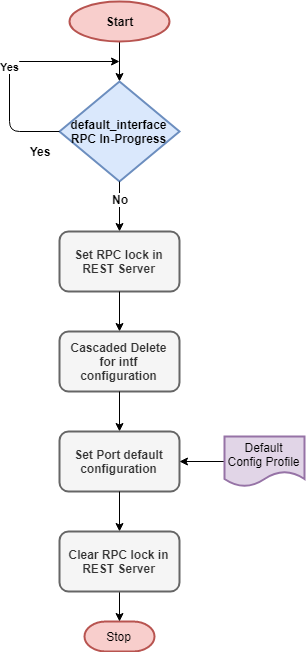

The diagram above was exported from draw.io. Its source (the exported page's mxGraphModel, read from the mxfile embedded in the PNG):
<mxGraphModel dx="1086" dy="767" grid="1" gridSize="10" guides="1" tooltips="1" connect="1" arrows="1" fold="1" page="1" pageScale="1" pageWidth="850" pageHeight="1100" math="0" shadow="0">
  <root>
    <mxCell id="0" />
    <mxCell id="1" parent="0" />
    <mxCell id="Yqd9_PUiO_EpjJrmvKQh-11" value="" style="edgeStyle=orthogonalEdgeStyle;rounded=0;orthogonalLoop=1;jettySize=auto;html=1;" parent="1" source="Yqd9_PUiO_EpjJrmvKQh-1" target="Yqd9_PUiO_EpjJrmvKQh-5" edge="1">
      <mxGeometry relative="1" as="geometry" />
    </mxCell>
    <mxCell id="Yqd9_PUiO_EpjJrmvKQh-1" value="Start" style="ellipse;whiteSpace=wrap;html=1;strokeWidth=2;fillColor=#f8cecc;strokeColor=#b85450;fontStyle=1" parent="1" vertex="1">
      <mxGeometry x="350" y="60" width="100" height="40" as="geometry" />
    </mxCell>
    <mxCell id="Yqd9_PUiO_EpjJrmvKQh-5" value="default_interface RPC In-Progress" style="rhombus;whiteSpace=wrap;html=1;strokeWidth=2;fillColor=#dae8fc;strokeColor=#6c8ebf;fontStyle=1" parent="1" vertex="1">
      <mxGeometry x="340" y="140" width="120" height="100" as="geometry" />
    </mxCell>
    <mxCell id="Yqd9_PUiO_EpjJrmvKQh-7" value="" style="endArrow=classic;html=1;exitX=0.5;exitY=1;exitDx=0;exitDy=0;entryX=0.5;entryY=0;entryDx=0;entryDy=0;" parent="1" source="Yqd9_PUiO_EpjJrmvKQh-5" target="Yqd9_PUiO_EpjJrmvKQh-13" edge="1">
      <mxGeometry width="50" height="50" relative="1" as="geometry">
        <mxPoint x="400" y="290" as="sourcePoint" />
        <mxPoint x="400" y="320" as="targetPoint" />
      </mxGeometry>
    </mxCell>
    <mxCell id="Yqd9_PUiO_EpjJrmvKQh-12" value="No" style="text;html=1;resizable=0;points=[];align=center;verticalAlign=middle;labelBackgroundColor=#ffffff;fontStyle=1" parent="Yqd9_PUiO_EpjJrmvKQh-7" vertex="1" connectable="0">
      <mxGeometry x="-0.325" relative="1" as="geometry">
        <mxPoint as="offset" />
      </mxGeometry>
    </mxCell>
    <mxCell id="Yqd9_PUiO_EpjJrmvKQh-13" value="Set RPC lock in REST Server" style="rounded=1;whiteSpace=wrap;html=1;strokeWidth=2;fillColor=#f5f5f5;strokeColor=#666666;fontColor=#333333;fontStyle=1" parent="1" vertex="1">
      <mxGeometry x="340" y="290" width="120" height="60" as="geometry" />
    </mxCell>
    <mxCell id="Yqd9_PUiO_EpjJrmvKQh-14" value="" style="endArrow=classic;html=1;exitX=0.5;exitY=1;exitDx=0;exitDy=0;entryX=0.5;entryY=0;entryDx=0;entryDy=0;" parent="1" source="Yqd9_PUiO_EpjJrmvKQh-13" target="Yqd9_PUiO_EpjJrmvKQh-15" edge="1">
      <mxGeometry width="50" height="50" relative="1" as="geometry">
        <mxPoint x="399" y="400" as="sourcePoint" />
        <mxPoint x="399" y="390" as="targetPoint" />
      </mxGeometry>
    </mxCell>
    <mxCell id="Yqd9_PUiO_EpjJrmvKQh-15" value="Cascaded Delete for intf configuration" style="rounded=1;whiteSpace=wrap;html=1;strokeWidth=2;fillColor=#f5f5f5;strokeColor=#666666;fontColor=#333333;fontStyle=1" parent="1" vertex="1">
      <mxGeometry x="340" y="390" width="120" height="60" as="geometry" />
    </mxCell>
    <mxCell id="Yqd9_PUiO_EpjJrmvKQh-17" value="" style="endArrow=classic;html=1;exitX=0.5;exitY=1;exitDx=0;exitDy=0;entryX=0.5;entryY=0;entryDx=0;entryDy=0;" parent="1" source="Yqd9_PUiO_EpjJrmvKQh-15" target="Yqd9_PUiO_EpjJrmvKQh-18" edge="1">
      <mxGeometry width="50" height="50" relative="1" as="geometry">
        <mxPoint x="220" y="630" as="sourcePoint" />
        <mxPoint x="400" y="480" as="targetPoint" />
      </mxGeometry>
    </mxCell>
    <mxCell id="Yqd9_PUiO_EpjJrmvKQh-18" value="Set Port default configuration" style="rounded=1;whiteSpace=wrap;html=1;strokeWidth=2;fillColor=#f5f5f5;strokeColor=#666666;fontColor=#333333;fontStyle=1" parent="1" vertex="1">
      <mxGeometry x="340" y="490" width="120" height="60" as="geometry" />
    </mxCell>
    <mxCell id="Yqd9_PUiO_EpjJrmvKQh-21" value="" style="edgeStyle=orthogonalEdgeStyle;rounded=0;orthogonalLoop=1;jettySize=auto;html=1;" parent="1" source="Yqd9_PUiO_EpjJrmvKQh-20" target="Yqd9_PUiO_EpjJrmvKQh-18" edge="1">
      <mxGeometry relative="1" as="geometry" />
    </mxCell>
    <mxCell id="Yqd9_PUiO_EpjJrmvKQh-20" value="Default Config Profile" style="shape=document;whiteSpace=wrap;html=1;boundedLbl=1;rounded=1;strokeWidth=2;fillColor=#e1d5e7;strokeColor=#9673a6;" parent="1" vertex="1">
      <mxGeometry x="505" y="495" width="80" height="50" as="geometry" />
    </mxCell>
    <mxCell id="Yqd9_PUiO_EpjJrmvKQh-22" value="" style="endArrow=classic;html=1;exitX=0.5;exitY=1;exitDx=0;exitDy=0;entryX=0.5;entryY=0;entryDx=0;entryDy=0;" parent="1" source="Yqd9_PUiO_EpjJrmvKQh-18" target="CW-h9Y478tPa5-JlvKXn-1" edge="1">
      <mxGeometry width="50" height="50" relative="1" as="geometry">
        <mxPoint x="405" y="560" as="sourcePoint" />
        <mxPoint x="400" y="600" as="targetPoint" />
      </mxGeometry>
    </mxCell>
    <mxCell id="Yqd9_PUiO_EpjJrmvKQh-25" value="Stop" style="strokeWidth=2;html=1;shape=mxgraph.flowchart.terminator;whiteSpace=wrap;fillColor=#f8cecc;strokeColor=#b85450;" parent="1" vertex="1">
      <mxGeometry x="365" y="680" width="70" height="30" as="geometry" />
    </mxCell>
    <mxCell id="CW-h9Y478tPa5-JlvKXn-3" value="" style="edgeStyle=orthogonalEdgeStyle;rounded=0;orthogonalLoop=1;jettySize=auto;html=1;entryX=0.5;entryY=0;entryDx=0;entryDy=0;entryPerimeter=0;" parent="1" source="CW-h9Y478tPa5-JlvKXn-1" target="Yqd9_PUiO_EpjJrmvKQh-25" edge="1">
      <mxGeometry relative="1" as="geometry">
        <mxPoint x="400" y="690" as="targetPoint" />
      </mxGeometry>
    </mxCell>
    <mxCell id="CW-h9Y478tPa5-JlvKXn-1" value="Clear RPC lock in REST Server" style="rounded=1;whiteSpace=wrap;html=1;strokeWidth=2;fillColor=#f5f5f5;strokeColor=#666666;fontColor=#333333;fontStyle=1" parent="1" vertex="1">
      <mxGeometry x="340" y="590" width="120" height="60" as="geometry" />
    </mxCell>
    <mxCell id="CW-h9Y478tPa5-JlvKXn-6" value="&lt;b&gt;Yes&lt;/b&gt;" style="edgeStyle=segmentEdgeStyle;endArrow=classic;html=1;exitX=0;exitY=0.5;exitDx=0;exitDy=0;" parent="1" source="Yqd9_PUiO_EpjJrmvKQh-5" edge="1">
      <mxGeometry width="50" height="50" relative="1" as="geometry">
        <mxPoint x="250" y="170" as="sourcePoint" />
        <mxPoint x="400" y="120" as="targetPoint" />
        <Array as="points">
          <mxPoint x="290" y="190" />
          <mxPoint x="290" y="120" />
        </Array>
      </mxGeometry>
    </mxCell>
    <mxCell id="CW-h9Y478tPa5-JlvKXn-8" value="&lt;b&gt;Yes&lt;/b&gt;" style="text;html=1;strokeColor=none;fillColor=none;align=center;verticalAlign=middle;whiteSpace=wrap;rounded=0;" parent="1" vertex="1">
      <mxGeometry x="300" y="200" width="40" height="20" as="geometry" />
    </mxCell>
  </root>
</mxGraphModel>